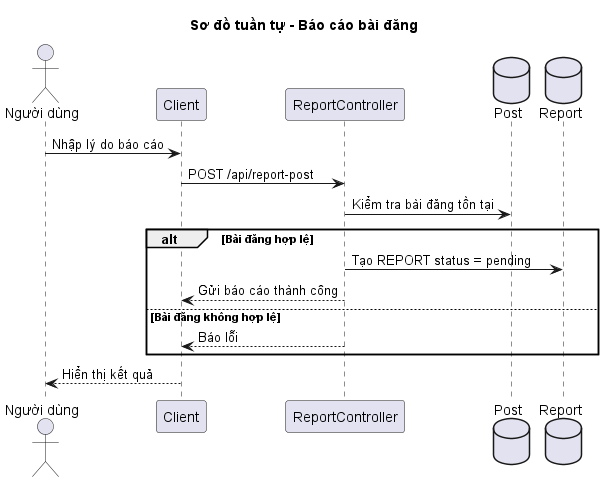

The diagram above was rendered by PlantUML. Its source (embedded in the PNG):
@startuml
title Sơ đồ tuần tự - Báo cáo bài đăng

actor "Người dùng" as User
participant "Client" as Client
participant "ReportController" as ReportController
database "Post" as PostDB
database "Report" as ReportDB

User -> Client: Nhập lý do báo cáo
Client -> ReportController: POST /api/report-post
ReportController -> PostDB: Kiểm tra bài đăng tồn tại
alt Bài đăng hợp lệ
    ReportController -> ReportDB: Tạo REPORT status = pending
    ReportController --> Client: Gửi báo cáo thành công
else Bài đăng không hợp lệ
    ReportController --> Client: Báo lỗi
end
Client --> User: Hiển thị kết quả

@enduml